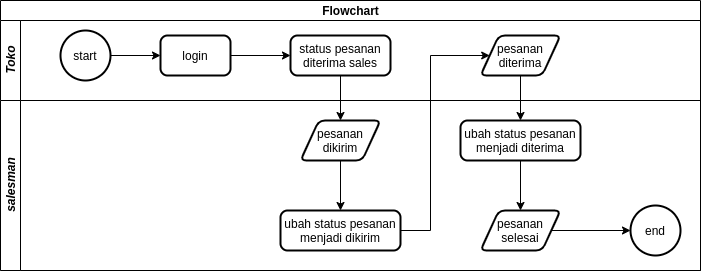

The diagram above was exported from draw.io. Its source (the exported page's mxGraphModel, read from the mxfile embedded in the PNG):
<mxGraphModel dx="1567" dy="2945" grid="1" gridSize="10" guides="1" tooltips="1" connect="1" arrows="1" fold="1" page="1" pageScale="1" pageWidth="850" pageHeight="1100" math="0" shadow="0">
  <root>
    <mxCell id="wI6ES_wKIsqWwtJoyGNS-0" />
    <mxCell id="wI6ES_wKIsqWwtJoyGNS-1" parent="wI6ES_wKIsqWwtJoyGNS-0" />
    <mxCell id="wI6ES_wKIsqWwtJoyGNS-2" value="Flowchart" style="swimlane;html=1;childLayout=stackLayout;resizeParent=1;resizeParentMax=0;horizontal=1;startSize=20;horizontalStack=0;" parent="wI6ES_wKIsqWwtJoyGNS-1" vertex="1">
      <mxGeometry x="40" y="-2180" width="700" height="270" as="geometry" />
    </mxCell>
    <mxCell id="wI6ES_wKIsqWwtJoyGNS-3" value="&lt;i&gt;Toko&lt;/i&gt;" style="swimlane;html=1;startSize=20;horizontal=0;" parent="wI6ES_wKIsqWwtJoyGNS-2" vertex="1">
      <mxGeometry y="20" width="700" height="80" as="geometry" />
    </mxCell>
    <mxCell id="wI6ES_wKIsqWwtJoyGNS-4" style="edgeStyle=orthogonalEdgeStyle;rounded=0;orthogonalLoop=1;jettySize=auto;html=1;" parent="wI6ES_wKIsqWwtJoyGNS-3" source="wI6ES_wKIsqWwtJoyGNS-5" target="wI6ES_wKIsqWwtJoyGNS-8" edge="1">
      <mxGeometry relative="1" as="geometry" />
    </mxCell>
    <mxCell id="wI6ES_wKIsqWwtJoyGNS-5" value="start" style="strokeWidth=2;html=1;shape=mxgraph.flowchart.start_2;whiteSpace=wrap;" parent="wI6ES_wKIsqWwtJoyGNS-3" vertex="1">
      <mxGeometry x="60" y="10" width="50" height="50" as="geometry" />
    </mxCell>
    <mxCell id="wI6ES_wKIsqWwtJoyGNS-6" style="edgeStyle=orthogonalEdgeStyle;rounded=0;orthogonalLoop=1;jettySize=auto;html=1;" parent="wI6ES_wKIsqWwtJoyGNS-3" source="wI6ES_wKIsqWwtJoyGNS-8" target="wI6ES_wKIsqWwtJoyGNS-11" edge="1">
      <mxGeometry relative="1" as="geometry" />
    </mxCell>
    <mxCell id="wI6ES_wKIsqWwtJoyGNS-8" value="login" style="rounded=1;whiteSpace=wrap;html=1;absoluteArcSize=1;arcSize=14;strokeWidth=2;" parent="wI6ES_wKIsqWwtJoyGNS-3" vertex="1">
      <mxGeometry x="160" y="15" width="70" height="40" as="geometry" />
    </mxCell>
    <mxCell id="wI6ES_wKIsqWwtJoyGNS-11" value="status pesanan diterima sales" style="rounded=1;whiteSpace=wrap;html=1;absoluteArcSize=1;arcSize=14;strokeWidth=2;" parent="wI6ES_wKIsqWwtJoyGNS-3" vertex="1">
      <mxGeometry x="290" y="15" width="100" height="40" as="geometry" />
    </mxCell>
    <mxCell id="wI6ES_wKIsqWwtJoyGNS-18" value="pesanan diterima" style="shape=parallelogram;html=1;strokeWidth=2;perimeter=parallelogramPerimeter;whiteSpace=wrap;rounded=1;arcSize=12;size=0.23;" parent="wI6ES_wKIsqWwtJoyGNS-3" vertex="1">
      <mxGeometry x="480" y="15" width="80" height="40" as="geometry" />
    </mxCell>
    <mxCell id="wI6ES_wKIsqWwtJoyGNS-21" value="&lt;i&gt;salesman&lt;br&gt;&lt;/i&gt;" style="swimlane;html=1;startSize=20;horizontal=0;" parent="wI6ES_wKIsqWwtJoyGNS-2" vertex="1">
      <mxGeometry y="100" width="700" height="170" as="geometry" />
    </mxCell>
    <mxCell id="wI6ES_wKIsqWwtJoyGNS-24" value="ubah status pesanan menjadi dikirim" style="rounded=1;whiteSpace=wrap;html=1;absoluteArcSize=1;arcSize=14;strokeWidth=2;" parent="wI6ES_wKIsqWwtJoyGNS-21" vertex="1">
      <mxGeometry x="280" y="110" width="120" height="40" as="geometry" />
    </mxCell>
    <mxCell id="r4u4ubOUFPXh4_dxrKGe-2" style="edgeStyle=orthogonalEdgeStyle;rounded=0;orthogonalLoop=1;jettySize=auto;html=1;" parent="wI6ES_wKIsqWwtJoyGNS-21" source="wI6ES_wKIsqWwtJoyGNS-26" target="r4u4ubOUFPXh4_dxrKGe-1" edge="1">
      <mxGeometry relative="1" as="geometry" />
    </mxCell>
    <mxCell id="wI6ES_wKIsqWwtJoyGNS-26" value="ubah status pesanan menjadi diterima" style="rounded=1;whiteSpace=wrap;html=1;absoluteArcSize=1;arcSize=14;strokeWidth=2;" parent="wI6ES_wKIsqWwtJoyGNS-21" vertex="1">
      <mxGeometry x="460" y="20" width="120" height="40" as="geometry" />
    </mxCell>
    <mxCell id="wI6ES_wKIsqWwtJoyGNS-27" value="end" style="strokeWidth=2;html=1;shape=mxgraph.flowchart.start_2;whiteSpace=wrap;" parent="wI6ES_wKIsqWwtJoyGNS-21" vertex="1">
      <mxGeometry x="630" y="105" width="50" height="50" as="geometry" />
    </mxCell>
    <mxCell id="wI6ES_wKIsqWwtJoyGNS-32" style="edgeStyle=orthogonalEdgeStyle;rounded=0;orthogonalLoop=1;jettySize=auto;html=1;entryX=0.5;entryY=0;entryDx=0;entryDy=0;" parent="wI6ES_wKIsqWwtJoyGNS-21" source="wI6ES_wKIsqWwtJoyGNS-33" target="wI6ES_wKIsqWwtJoyGNS-24" edge="1">
      <mxGeometry relative="1" as="geometry" />
    </mxCell>
    <mxCell id="wI6ES_wKIsqWwtJoyGNS-33" value="pesanan dikirim" style="shape=parallelogram;html=1;strokeWidth=2;perimeter=parallelogramPerimeter;whiteSpace=wrap;rounded=1;arcSize=12;size=0.23;" parent="wI6ES_wKIsqWwtJoyGNS-21" vertex="1">
      <mxGeometry x="300" y="20" width="80" height="40" as="geometry" />
    </mxCell>
    <mxCell id="r4u4ubOUFPXh4_dxrKGe-3" style="edgeStyle=orthogonalEdgeStyle;rounded=0;orthogonalLoop=1;jettySize=auto;html=1;" parent="wI6ES_wKIsqWwtJoyGNS-21" source="r4u4ubOUFPXh4_dxrKGe-1" target="wI6ES_wKIsqWwtJoyGNS-27" edge="1">
      <mxGeometry relative="1" as="geometry" />
    </mxCell>
    <mxCell id="r4u4ubOUFPXh4_dxrKGe-1" value="pesanan selesai" style="shape=parallelogram;html=1;strokeWidth=2;perimeter=parallelogramPerimeter;whiteSpace=wrap;rounded=1;arcSize=12;size=0.23;" parent="wI6ES_wKIsqWwtJoyGNS-21" vertex="1">
      <mxGeometry x="480" y="110" width="80" height="40" as="geometry" />
    </mxCell>
    <mxCell id="fbVD9X014tLg8iGN6U9L-0" style="edgeStyle=orthogonalEdgeStyle;rounded=0;orthogonalLoop=1;jettySize=auto;html=1;" parent="wI6ES_wKIsqWwtJoyGNS-2" source="wI6ES_wKIsqWwtJoyGNS-11" target="wI6ES_wKIsqWwtJoyGNS-33" edge="1">
      <mxGeometry relative="1" as="geometry" />
    </mxCell>
    <mxCell id="wI6ES_wKIsqWwtJoyGNS-40" style="edgeStyle=orthogonalEdgeStyle;rounded=0;orthogonalLoop=1;jettySize=auto;html=1;" parent="wI6ES_wKIsqWwtJoyGNS-2" source="wI6ES_wKIsqWwtJoyGNS-18" target="wI6ES_wKIsqWwtJoyGNS-26" edge="1">
      <mxGeometry relative="1" as="geometry" />
    </mxCell>
    <mxCell id="QkVmqFnQ_G7Bf_LH0TA2-0" style="edgeStyle=orthogonalEdgeStyle;rounded=0;orthogonalLoop=1;jettySize=auto;html=1;entryX=0;entryY=0.5;entryDx=0;entryDy=0;" parent="wI6ES_wKIsqWwtJoyGNS-2" source="wI6ES_wKIsqWwtJoyGNS-24" target="wI6ES_wKIsqWwtJoyGNS-18" edge="1">
      <mxGeometry relative="1" as="geometry">
        <Array as="points">
          <mxPoint x="430" y="230" />
          <mxPoint x="430" y="55" />
        </Array>
      </mxGeometry>
    </mxCell>
  </root>
</mxGraphModel>